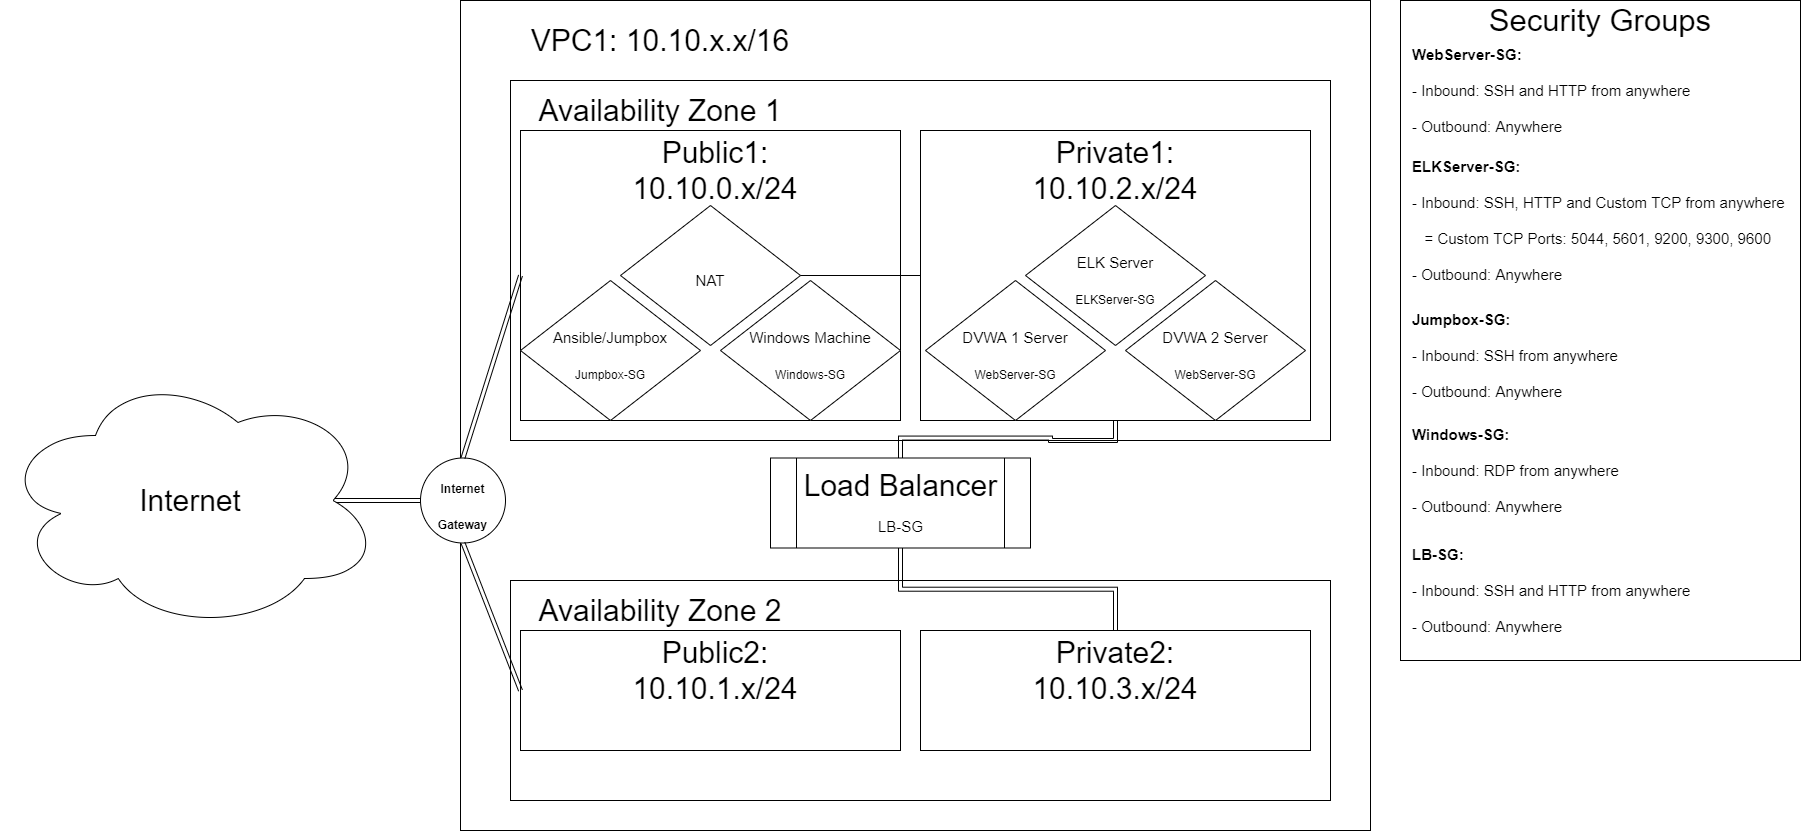

The diagram above was exported from draw.io. Its source (the exported page's mxGraphModel, read from the mxfile embedded in the PNG):
<mxGraphModel dx="2031" dy="1134" grid="1" gridSize="10" guides="1" tooltips="1" connect="1" arrows="1" fold="1" page="1" pageScale="1" pageWidth="850" pageHeight="1100" math="0" shadow="0">
  <root>
    <mxCell id="0" />
    <mxCell id="1" parent="0" />
    <mxCell id="DQw94_ZzAR7kt6ouoVvT-65" value="" style="rounded=0;whiteSpace=wrap;html=1;fontSize=30;" vertex="1" parent="1">
      <mxGeometry x="1400" width="400" height="660" as="geometry" />
    </mxCell>
    <mxCell id="DQw94_ZzAR7kt6ouoVvT-2" value="" style="rounded=0;whiteSpace=wrap;html=1;" vertex="1" parent="1">
      <mxGeometry x="460" width="910" height="830" as="geometry" />
    </mxCell>
    <mxCell id="DQw94_ZzAR7kt6ouoVvT-4" value="VPC1: 10.10.x.x/16" style="text;html=1;strokeColor=none;fillColor=none;align=center;verticalAlign=middle;whiteSpace=wrap;rounded=0;fontSize=30;" vertex="1" parent="1">
      <mxGeometry x="490" y="20" width="340" height="40" as="geometry" />
    </mxCell>
    <mxCell id="DQw94_ZzAR7kt6ouoVvT-5" value="" style="rounded=0;whiteSpace=wrap;html=1;fontSize=30;" vertex="1" parent="1">
      <mxGeometry x="510" y="80" width="820" height="360" as="geometry" />
    </mxCell>
    <mxCell id="DQw94_ZzAR7kt6ouoVvT-7" value="Availability Zone 1" style="text;html=1;strokeColor=none;fillColor=none;align=center;verticalAlign=middle;whiteSpace=wrap;rounded=0;fontSize=30;" vertex="1" parent="1">
      <mxGeometry x="530" y="90" width="260" height="40" as="geometry" />
    </mxCell>
    <mxCell id="DQw94_ZzAR7kt6ouoVvT-8" value="" style="rounded=0;whiteSpace=wrap;html=1;fontSize=30;" vertex="1" parent="1">
      <mxGeometry x="520" y="130" width="380" height="290" as="geometry" />
    </mxCell>
    <mxCell id="DQw94_ZzAR7kt6ouoVvT-9" value="Public1: 10.10.0.x/24" style="text;html=1;strokeColor=none;fillColor=none;align=center;verticalAlign=middle;whiteSpace=wrap;rounded=0;fontSize=30;" vertex="1" parent="1">
      <mxGeometry x="580" y="135" width="270" height="70" as="geometry" />
    </mxCell>
    <mxCell id="DQw94_ZzAR7kt6ouoVvT-11" value="" style="rounded=0;whiteSpace=wrap;html=1;fontSize=30;" vertex="1" parent="1">
      <mxGeometry x="920" y="130" width="390" height="290" as="geometry" />
    </mxCell>
    <mxCell id="DQw94_ZzAR7kt6ouoVvT-12" value="Private1: 10.10.2.x/24" style="text;html=1;strokeColor=none;fillColor=none;align=center;verticalAlign=middle;whiteSpace=wrap;rounded=0;fontSize=30;" vertex="1" parent="1">
      <mxGeometry x="980" y="135" width="270" height="70" as="geometry" />
    </mxCell>
    <mxCell id="DQw94_ZzAR7kt6ouoVvT-20" style="rounded=0;orthogonalLoop=1;jettySize=auto;html=1;exitX=0;exitY=0.5;exitDx=0;exitDy=0;entryX=0.875;entryY=0.5;entryDx=0;entryDy=0;entryPerimeter=0;fontSize=30;edgeStyle=orthogonalEdgeStyle;shape=link;" edge="1" parent="1" source="DQw94_ZzAR7kt6ouoVvT-13" target="DQw94_ZzAR7kt6ouoVvT-14">
      <mxGeometry relative="1" as="geometry" />
    </mxCell>
    <mxCell id="DQw94_ZzAR7kt6ouoVvT-13" value="&lt;h4&gt;&lt;font style=&quot;font-size: 12px ; line-height: 100%&quot;&gt;Internet Gateway&lt;/font&gt;&lt;/h4&gt;" style="ellipse;whiteSpace=wrap;html=1;aspect=fixed;fontSize=30;verticalAlign=middle;" vertex="1" parent="1">
      <mxGeometry x="420" y="457.5" width="85" height="85" as="geometry" />
    </mxCell>
    <mxCell id="DQw94_ZzAR7kt6ouoVvT-14" value="Internet" style="ellipse;shape=cloud;whiteSpace=wrap;html=1;fontSize=30;" vertex="1" parent="1">
      <mxGeometry y="370" width="380" height="260" as="geometry" />
    </mxCell>
    <mxCell id="DQw94_ZzAR7kt6ouoVvT-22" value="&lt;font&gt;&lt;span style=&quot;font-size: 15px&quot;&gt;Ansible/Jumpbox&lt;/span&gt;&lt;br&gt;&lt;font style=&quot;font-size: 12px&quot;&gt;Jumpbox-SG&lt;/font&gt;&lt;br&gt;&lt;/font&gt;" style="rhombus;whiteSpace=wrap;html=1;fontSize=30;" vertex="1" parent="1">
      <mxGeometry x="520" y="280" width="180" height="140" as="geometry" />
    </mxCell>
    <mxCell id="DQw94_ZzAR7kt6ouoVvT-23" value="&lt;font style=&quot;font-size: 15px&quot;&gt;NAT&lt;/font&gt;&lt;span style=&quot;color: rgba(0 , 0 , 0 , 0) ; font-family: monospace ; font-size: 0px&quot;&gt;%3CmxGraphModel%3E%3Croot%3E%3CmxCell%20id%3D%220%22%2F%3E%3CmxCell%20id%3D%221%22%20parent%3D%220%22%2F%3E%3CmxCell%20id%3D%222%22%20value%3D%22%26lt%3Bfont%20style%3D%26quot%3Bfont-size%3A%2015px%26quot%3B%26gt%3BAnsible%2FJumpbox%26lt%3B%2Ffont%26gt%3B%22%20style%3D%22rhombus%3BwhiteSpace%3Dwrap%3Bhtml%3D1%3BfontSize%3D30%3B%22%20vertex%3D%221%22%20parent%3D%221%22%3E%3CmxGeometry%20x%3D%22540%22%20y%3D%22322.5%22%20width%3D%22180%22%20height%3D%22140%22%20as%3D%22geometry%22%2F%3E%3C%2FmxCell%3E%3C%2Froot%3E%3C%2FmxGraphModel%3E&lt;/span&gt;" style="rhombus;whiteSpace=wrap;html=1;fontSize=30;" vertex="1" parent="1">
      <mxGeometry x="620" y="205" width="180" height="140" as="geometry" />
    </mxCell>
    <mxCell id="DQw94_ZzAR7kt6ouoVvT-24" value="&lt;span style=&quot;font-size: 15px&quot;&gt;DVWA 1&lt;/span&gt;&lt;span style=&quot;font-size: 15px&quot;&gt;&amp;nbsp;Server&lt;br&gt;&lt;/span&gt;&lt;span style=&quot;font-size: 12px&quot;&gt;WebServer-SG&lt;/span&gt;" style="rhombus;whiteSpace=wrap;html=1;fontSize=30;" vertex="1" parent="1">
      <mxGeometry x="925" y="280" width="180" height="140" as="geometry" />
    </mxCell>
    <mxCell id="DQw94_ZzAR7kt6ouoVvT-25" value="&lt;span style=&quot;font-size: 15px&quot;&gt;ELK Server&lt;/span&gt;&lt;br&gt;&lt;font style=&quot;font-size: 12px&quot;&gt;ELKServer-SG&lt;/font&gt;" style="rhombus;whiteSpace=wrap;html=1;fontSize=30;" vertex="1" parent="1">
      <mxGeometry x="1025" y="205" width="180" height="140" as="geometry" />
    </mxCell>
    <mxCell id="DQw94_ZzAR7kt6ouoVvT-26" value="&lt;span style=&quot;font-size: 15px&quot;&gt;DVWA 2&amp;nbsp;&lt;/span&gt;&lt;span style=&quot;font-size: 15px&quot;&gt;Server&lt;/span&gt;&lt;span style=&quot;font-size: 15px&quot;&gt;&lt;br&gt;&lt;/span&gt;&lt;span style=&quot;font-size: 12px&quot;&gt;WebServer-SG&lt;/span&gt;" style="rhombus;whiteSpace=wrap;html=1;fontSize=30;" vertex="1" parent="1">
      <mxGeometry x="1125" y="280" width="180" height="140" as="geometry" />
    </mxCell>
    <mxCell id="DQw94_ZzAR7kt6ouoVvT-40" value="" style="rounded=0;whiteSpace=wrap;html=1;fontSize=30;" vertex="1" parent="1">
      <mxGeometry x="510" y="580" width="820" height="220" as="geometry" />
    </mxCell>
    <mxCell id="DQw94_ZzAR7kt6ouoVvT-41" value="Availability Zone 2" style="text;html=1;strokeColor=none;fillColor=none;align=center;verticalAlign=middle;whiteSpace=wrap;rounded=0;fontSize=30;" vertex="1" parent="1">
      <mxGeometry x="530" y="590" width="260" height="40" as="geometry" />
    </mxCell>
    <mxCell id="DQw94_ZzAR7kt6ouoVvT-42" value="" style="rounded=0;whiteSpace=wrap;html=1;fontSize=30;" vertex="1" parent="1">
      <mxGeometry x="520" y="630" width="380" height="120" as="geometry" />
    </mxCell>
    <mxCell id="DQw94_ZzAR7kt6ouoVvT-43" value="Public2: 10.10.1.x/24" style="text;html=1;strokeColor=none;fillColor=none;align=center;verticalAlign=middle;whiteSpace=wrap;rounded=0;fontSize=30;" vertex="1" parent="1">
      <mxGeometry x="580" y="635" width="270" height="70" as="geometry" />
    </mxCell>
    <mxCell id="DQw94_ZzAR7kt6ouoVvT-44" value="" style="rounded=0;whiteSpace=wrap;html=1;fontSize=30;" vertex="1" parent="1">
      <mxGeometry x="920" y="630" width="390" height="120" as="geometry" />
    </mxCell>
    <mxCell id="DQw94_ZzAR7kt6ouoVvT-45" value="Private2: 10.10.3.x/24" style="text;html=1;strokeColor=none;fillColor=none;align=center;verticalAlign=middle;whiteSpace=wrap;rounded=0;fontSize=30;" vertex="1" parent="1">
      <mxGeometry x="980" y="635" width="270" height="70" as="geometry" />
    </mxCell>
    <mxCell id="DQw94_ZzAR7kt6ouoVvT-51" value="" style="endArrow=none;html=1;fontSize=30;entryX=0.5;entryY=1;entryDx=0;entryDy=0;exitX=0;exitY=0.5;exitDx=0;exitDy=0;shape=link;" edge="1" parent="1" source="DQw94_ZzAR7kt6ouoVvT-42" target="DQw94_ZzAR7kt6ouoVvT-13">
      <mxGeometry width="50" height="50" relative="1" as="geometry">
        <mxPoint x="420" y="660" as="sourcePoint" />
        <mxPoint x="470" y="610" as="targetPoint" />
      </mxGeometry>
    </mxCell>
    <mxCell id="DQw94_ZzAR7kt6ouoVvT-53" value="" style="endArrow=classic;startArrow=classic;html=1;fontSize=30;entryX=0;entryY=0.5;entryDx=0;entryDy=0;shape=link;exitX=0.5;exitY=0;exitDx=0;exitDy=0;" edge="1" parent="1" source="DQw94_ZzAR7kt6ouoVvT-13" target="DQw94_ZzAR7kt6ouoVvT-8">
      <mxGeometry width="50" height="50" relative="1" as="geometry">
        <mxPoint x="450" y="360" as="sourcePoint" />
        <mxPoint x="500" y="310" as="targetPoint" />
      </mxGeometry>
    </mxCell>
    <mxCell id="DQw94_ZzAR7kt6ouoVvT-55" value="" style="endArrow=none;html=1;fontSize=30;entryX=0;entryY=0.5;entryDx=0;entryDy=0;exitX=1;exitY=0.5;exitDx=0;exitDy=0;" edge="1" parent="1" source="DQw94_ZzAR7kt6ouoVvT-23" target="DQw94_ZzAR7kt6ouoVvT-11">
      <mxGeometry width="50" height="50" relative="1" as="geometry">
        <mxPoint x="880.0000000000005" y="784.9999999999998" as="sourcePoint" />
        <mxPoint x="929.9999999999995" y="784.9999999999998" as="targetPoint" />
      </mxGeometry>
    </mxCell>
    <mxCell id="DQw94_ZzAR7kt6ouoVvT-58" style="edgeStyle=orthogonalEdgeStyle;shape=link;rounded=0;orthogonalLoop=1;jettySize=auto;html=1;exitX=0.5;exitY=0;exitDx=0;exitDy=0;entryX=0.5;entryY=1;entryDx=0;entryDy=0;fontSize=30;" edge="1" parent="1" source="DQw94_ZzAR7kt6ouoVvT-56" target="DQw94_ZzAR7kt6ouoVvT-11">
      <mxGeometry relative="1" as="geometry" />
    </mxCell>
    <mxCell id="DQw94_ZzAR7kt6ouoVvT-59" style="edgeStyle=orthogonalEdgeStyle;shape=link;rounded=0;orthogonalLoop=1;jettySize=auto;html=1;exitX=0.5;exitY=1;exitDx=0;exitDy=0;fontSize=30;" edge="1" parent="1" source="DQw94_ZzAR7kt6ouoVvT-56">
      <mxGeometry relative="1" as="geometry">
        <mxPoint x="1115" y="630" as="targetPoint" />
      </mxGeometry>
    </mxCell>
    <mxCell id="DQw94_ZzAR7kt6ouoVvT-56" value="Load Balancer&lt;br style=&quot;font-size: 14px&quot;&gt;&lt;font style=&quot;font-size: 15px&quot;&gt;LB-SG&lt;/font&gt;" style="shape=process;whiteSpace=wrap;html=1;backgroundOutline=1;fontSize=30;" vertex="1" parent="1">
      <mxGeometry x="770" y="457.5" width="260" height="90" as="geometry" />
    </mxCell>
    <mxCell id="DQw94_ZzAR7kt6ouoVvT-61" value="&lt;span style=&quot;font-size: 15px&quot;&gt;Windows Machine&lt;br&gt;&lt;/span&gt;&lt;font style=&quot;font-size: 12px&quot;&gt;Windows-SG&lt;/font&gt;&lt;span style=&quot;font-size: 15px&quot;&gt;&lt;br&gt;&lt;/span&gt;" style="rhombus;whiteSpace=wrap;html=1;fontSize=30;" vertex="1" parent="1">
      <mxGeometry x="720" y="280" width="180" height="140" as="geometry" />
    </mxCell>
    <mxCell id="DQw94_ZzAR7kt6ouoVvT-64" value="&lt;font style=&quot;font-size: 31px;&quot;&gt;Security Groups&lt;/font&gt;" style="text;html=1;strokeColor=none;fillColor=none;align=center;verticalAlign=middle;whiteSpace=wrap;rounded=0;fontSize=31;" vertex="1" parent="1">
      <mxGeometry x="1465" y="10" width="270" height="20" as="geometry" />
    </mxCell>
    <mxCell id="DQw94_ZzAR7kt6ouoVvT-66" value="&lt;span style=&quot;font-size: 15px&quot;&gt;&lt;b&gt;WebServer-SG: &lt;/b&gt;&lt;br&gt;- Inbound: SSH and HTTP from anywhere&lt;br&gt;- Outbound: Anywhere&lt;br&gt;&lt;/span&gt;" style="text;html=1;strokeColor=none;fillColor=none;align=left;verticalAlign=middle;whiteSpace=wrap;rounded=0;fontSize=30;" vertex="1" parent="1">
      <mxGeometry x="1410" y="35" width="310" height="100" as="geometry" />
    </mxCell>
    <mxCell id="DQw94_ZzAR7kt6ouoVvT-67" value="&lt;span style=&quot;font-size: 15px&quot;&gt;&lt;b&gt;ELKServer-SG: &lt;/b&gt;&lt;br&gt;- Inbound: SSH, HTTP and Custom TCP from anywhere&lt;br&gt;&amp;nbsp; &amp;nbsp;= Custom TCP Ports: 5044, 5601, 9200, 9300, 9600&amp;nbsp;&lt;br&gt;- Outbound: Anywhere&lt;br&gt;&lt;/span&gt;" style="text;html=1;strokeColor=none;fillColor=none;align=left;verticalAlign=middle;whiteSpace=wrap;rounded=0;fontSize=30;" vertex="1" parent="1">
      <mxGeometry x="1410" y="140" width="390" height="150" as="geometry" />
    </mxCell>
    <mxCell id="DQw94_ZzAR7kt6ouoVvT-68" value="&lt;span style=&quot;font-size: 15px&quot;&gt;&lt;b&gt;Jumpbox-SG: &lt;/b&gt;&lt;br&gt;- Inbound: SSH from anywhere&lt;br&gt;- Outbound: Anywhere&lt;br&gt;&lt;/span&gt;" style="text;html=1;strokeColor=none;fillColor=none;align=left;verticalAlign=middle;whiteSpace=wrap;rounded=0;fontSize=30;" vertex="1" parent="1">
      <mxGeometry x="1410" y="300" width="310" height="100" as="geometry" />
    </mxCell>
    <mxCell id="DQw94_ZzAR7kt6ouoVvT-69" value="&lt;span style=&quot;font-size: 15px&quot;&gt;&lt;b&gt;Windows-SG: &lt;/b&gt;&lt;br&gt;- Inbound: RDP from anywhere&lt;br&gt;- Outbound: Anywhere&lt;br&gt;&lt;/span&gt;" style="text;html=1;strokeColor=none;fillColor=none;align=left;verticalAlign=middle;whiteSpace=wrap;rounded=0;fontSize=30;" vertex="1" parent="1">
      <mxGeometry x="1410" y="415" width="310" height="100" as="geometry" />
    </mxCell>
    <mxCell id="DQw94_ZzAR7kt6ouoVvT-70" value="&lt;span style=&quot;font-size: 15px&quot;&gt;&lt;b&gt;LB-SG: &lt;/b&gt;&lt;br&gt;- Inbound: SSH and HTTP from anywhere&lt;br&gt;- Outbound: Anywhere&lt;br&gt;&lt;/span&gt;" style="text;html=1;strokeColor=none;fillColor=none;align=left;verticalAlign=middle;whiteSpace=wrap;rounded=0;fontSize=30;" vertex="1" parent="1">
      <mxGeometry x="1410" y="535" width="310" height="100" as="geometry" />
    </mxCell>
  </root>
</mxGraphModel>